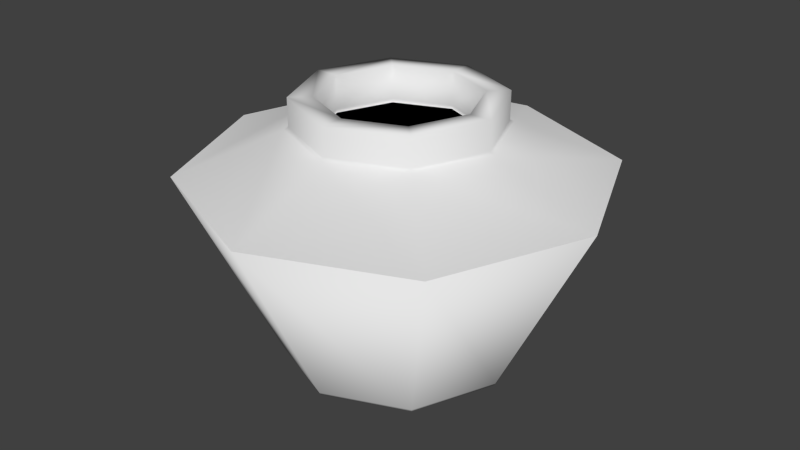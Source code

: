 # Source: Vase2.blend  (saved by Blender 2.74.0; exported with 4.5.12 LTS)
import bpy
from mathutils import Matrix  # noqa: F401  (used for matrix-valued properties, if any)

bpy.ops.wm.read_factory_settings(use_empty=True)
scene = bpy.context.scene
scene.name = 'Scene'

# ---- collections
col_collection_1 = bpy.data.collections.new('Collection 1'); scene.collection.children.link(col_collection_1)

# ---- materials (node trees are filled in below, after node groups)
mat_vase2_outside = bpy.data.materials.new('Vase2_outside')
mat_vase2_outside.alpha_threshold = 0.0
mat_vase2_outside.use_transparent_shadow = False
mat_vase2_outside.roughness = 0.5
mat_vase2_inside = bpy.data.materials.new('Vase2_inside')
mat_vase2_inside.alpha_threshold = 0.0
mat_vase2_inside.use_transparent_shadow = False
mat_vase2_inside.diffuse_color = (0.0, 0.0, 0.0, 1.0)
mat_vase2_inside.roughness = 0.5

# ---- material node trees

# ---- world
world_world = bpy.data.worlds.new('World'); scene.world = world_world
world_world.color = (0.05088, 0.05088, 0.05088)
world_world.use_sun_shadow = False
world_world.sun_shadow_jitter_overblur = 0.0
world_world.cycles.sampling_method = 'MANUAL'
world_world.cycles.sample_map_resolution = 256

# ---- meshes
me_circle = bpy.data.meshes.new('Circle')
me_circle.from_pydata([(3.708e-09, 0.3357, 0.0), (-0.2374, 0.2374, 0.0), (-0.3357, -1.468e-08, 0.0), (-0.2374, -0.2374, 0.0), (3.306e-08, -0.3357, 0.0), (0.2374, -0.2374, 0.0), (0.3357, 4.004e-09, 0.0), (0.2374, 0.2374, 0.0), (-8.134e-10, 0.6092, 0.5542), (-0.4308, 0.4308, 0.5542), (-0.6092, -2.663e-08, 0.5542), (-0.4308, -0.4308, 0.5542), (5.244e-08, -0.6092, 0.5542), (0.4308, -0.4308, 0.5542), (0.6092, 7.264e-09, 0.5542), (0.4308, 0.4308, 0.5542), (-8.134e-10, 0.6092, 0.5542), (-0.4308, 0.4308, 0.5542), (-0.6092, -2.663e-08, 0.5542), (-0.4308, -0.4308, 0.5542), (5.244e-08, -0.6092, 0.5542), (0.4308, -0.4308, 0.5542), (0.6092, 7.264e-09, 0.5542), (0.4308, 0.4308, 0.5542), (5.892e-09, 0.2934, 0.683), (-0.2075, 0.2075, 0.683), (-0.2934, -1.334e-08, 0.683), (-0.2075, -0.2075, 0.683), (3.154e-08, -0.2934, 0.683), (0.2075, -0.2075, 0.683), (0.2934, 2.983e-09, 0.683), (0.2075, 0.2075, 0.683), (5.892e-09, 0.2934, 0.7668), (-0.2075, 0.2075, 0.7668), (-0.2934, -1.334e-08, 0.7668), (-0.2075, -0.2075, 0.7668), (3.154e-08, -0.2934, 0.7668), (0.2075, -0.2075, 0.7668), (0.2934, 2.983e-09, 0.7668), (0.2075, 0.2075, 0.7668), (6.676e-09, 0.2262, 0.7668), (-0.16, 0.16, 0.7668), (-0.2262, -1.029e-08, 0.7668), (-0.16, -0.16, 0.7668), (2.645e-08, -0.2262, 0.7668), (0.16, -0.16, 0.7668), (0.2262, 2.3e-09, 0.7668), (0.16, 0.16, 0.7668), (6.676e-09, 0.2262, 0.6576), (-0.16, 0.16, 0.6576), (-0.2262, -1.029e-08, 0.6576), (-0.16, -0.16, 0.6576), (2.645e-08, -0.2262, 0.6576), (0.16, -0.16, 0.6576), (0.2262, 2.3e-09, 0.6576), (0.16, 0.16, 0.6576), (5.634e-09, 0.3056, 0.6781), (0.2161, 0.2161, 0.6781), (0.3056, 3.148e-09, 0.6781), (0.2161, -0.2161, 0.6781), (3.235e-08, -0.3056, 0.6781), (-0.2161, -0.2161, 0.6781), (-0.3056, -1.385e-08, 0.6781), (-0.2161, 0.2161, 0.6781), (0.16, 0.16, 0.6673), (6.676e-09, 0.2262, 0.6673), (0.2262, 2.3e-09, 0.6673), (0.16, -0.16, 0.6673), (2.645e-08, -0.2262, 0.6673), (-0.16, -0.16, 0.6673), (-0.2262, -1.029e-08, 0.6673), (-0.16, 0.16, 0.6673), (3.637e-09, 0.34, 0.00868), (0.2404, 0.2404, 0.00868), (0.34, 4.055e-09, 0.00868), (0.2404, -0.2404, 0.00868), (3.336e-08, -0.34, 0.00868), (-0.2404, -0.2404, 0.00868), (-0.34, -1.486e-08, 0.00868), (-0.2404, 0.2404, 0.00868)], [], [(72, 8, 15, 73), (73, 15, 14, 74), (74, 14, 13, 75), (75, 13, 12, 76), (76, 12, 11, 77), (77, 11, 10, 78), (78, 10, 9, 79), (79, 9, 8, 72), (8, 16, 23, 15), (15, 23, 22, 14), (14, 22, 21, 13), (13, 21, 20, 12), (12, 20, 19, 11), (11, 19, 18, 10), (10, 18, 17, 9), (9, 17, 16, 8), (56, 24, 31, 57), (57, 31, 30, 58), (58, 30, 29, 59), (59, 29, 28, 60), (60, 28, 27, 61), (61, 27, 26, 62), (62, 26, 25, 63), (63, 25, 24, 56), (1, 0, 7, 6, 5, 4, 3, 2), (24, 32, 39, 31), (31, 39, 38, 30), (30, 38, 37, 29), (29, 37, 36, 28), (28, 36, 35, 27), (27, 35, 34, 26), (26, 34, 33, 25), (25, 33, 32, 24), (39, 32, 40, 47), (38, 39, 47, 46), (37, 38, 46, 45), (36, 37, 45, 44), (35, 36, 44, 43), (34, 35, 43, 42), (33, 34, 42, 41), (32, 33, 41, 40), (64, 65, 48, 55), (66, 64, 55, 54), (67, 66, 54, 53), (68, 67, 53, 52), (69, 68, 52, 51), (70, 69, 51, 50), (71, 70, 50, 49), (65, 71, 49, 48), (49, 50, 51, 52, 53, 54, 55, 48), (17, 63, 56, 16), (18, 62, 63, 17), (19, 61, 62, 18), (20, 60, 61, 19), (21, 59, 60, 20), (22, 58, 59, 21), (23, 57, 58, 22), (16, 56, 57, 23), (40, 41, 71, 65), (41, 42, 70, 71), (42, 43, 69, 70), (43, 44, 68, 69), (44, 45, 67, 68), (45, 46, 66, 67), (46, 47, 64, 66), (47, 40, 65, 64), (1, 79, 72, 0), (2, 78, 79, 1), (3, 77, 78, 2), (4, 76, 77, 3), (5, 75, 76, 4), (6, 74, 75, 5), (7, 73, 74, 6), (0, 72, 73, 7)])
me_circle.polygons.foreach_set('use_smooth', [True] * 74)
me_circle.polygons.foreach_set('material_index', [0, 0, 0, 0, 0, 0, 0, 0, 0, 0, 0, 0, 0, 0, 0, 0, 0, 0, 0, 0, 0, 0, 0, 0, 0, 0, 0, 0, 0, 0, 0, 0, 0, 0, 0, 0, 0, 0, 0, 0, 0, 0, 0, 0, 0, 0, 0, 0, 0, 1, 0, 0, 0, 0, 0, 0, 0, 0, 0, 0, 0, 0, 0, 0, 0, 0, 0, 0, 0, 0, 0, 0, 0, 0])
_uv = me_circle.uv_layers.new(name='UVMap')
_uv.uv.foreach_set('vector', [0.3111, 0.1986, 0.4017, 0.004304, 0.5664, 0.1691, 0.3641, 0.2426, 0.3641, 0.2426, 0.5664, 0.1691, 0.5665, 0.4024, 0.3708, 0.3118, 0.3708, 0.3118, 0.5665, 0.4024, 0.4018, 0.5676, 0.3273, 0.3658, 0.3273, 0.3658, 0.4018, 0.5676, 0.1687, 0.5678, 0.259, 0.3736, 0.259, 0.3736, 0.1687, 0.5678, 0.004363, 0.4028, 0.2059, 0.3303, 0.2059, 0.3303, 0.004363, 0.4028, 0.004491, 0.1705, 0.2013, 0.261, 0.2013, 0.261, 0.004491, 0.1705, 0.1687, 0.004858, 0.243, 0.2057, 0.243, 0.2057, 0.1687, 0.004858, 0.4017, 0.004304, 0.3111, 0.1986, 0.4017, 0.004304, 0.4035, 0.0001293, 0.5707, 0.1674, 0.5664, 0.1691, 0.5664, 0.1691, 0.5707, 0.1674, 0.5707, 0.4042, 0.5665, 0.4024, 0.5665, 0.4024, 0.5707, 0.4042, 0.4034, 0.5719, 0.4018, 0.5676, 0.4018, 0.5676, 0.4034, 0.5719, 0.1668, 0.5719, 0.1687, 0.5678, 0.1687, 0.5678, 0.1668, 0.5719, 0.0001293, 0.4044, 0.004363, 0.4028, 0.004363, 0.4028, 0.0001293, 0.4044, 0.0003264, 0.1687, 0.004491, 0.1705, 0.004491, 0.1705, 0.0003264, 0.1687, 0.167, 0.0006195, 0.1687, 0.004858, 0.1687, 0.004858, 0.167, 0.0006195, 0.4035, 0.0001293, 0.4017, 0.004304, 0.2666, 0.8804, 0.2647, 0.8762, 0.3184, 0.8209, 0.3226, 0.8226, 0.3226, 0.8226, 0.3184, 0.8209, 0.3184, 0.745, 0.3225, 0.7433, 0.3225, 0.7433, 0.3184, 0.745, 0.265, 0.6904, 0.2668, 0.6862, 0.2668, 0.6862, 0.265, 0.6904, 0.1871, 0.6882, 0.1855, 0.6838, 0.1855, 0.6838, 0.1871, 0.6882, 0.1274, 0.7417, 0.1231, 0.7395, 0.1231, 0.7395, 0.1274, 0.7417, 0.1197, 0.8215, 0.1151, 0.8243, 0.1151, 0.8243, 0.1198, 0.8215, 0.1862, 0.8791, 0.1847, 0.8834, 0.1847, 0.8834, 0.1862, 0.8791, 0.2647, 0.8762, 0.2666, 0.8804, 0.2444, 0.2082, 0.3102, 0.2013, 0.3616, 0.2439, 0.3682, 0.3109, 0.326, 0.3634, 0.2598, 0.3709, 0.2085, 0.3291, 0.2039, 0.2618, 0.638, 0.8641, 0.6232, 0.8228, 0.684, 0.7597, 0.7237, 0.7784, 0.7237, 0.7784, 0.684, 0.7597, 0.6816, 0.6724, 0.7227, 0.6573, 0.7227, 0.6573, 0.6816, 0.6724, 0.6177, 0.6129, 0.6362, 0.5733, 0.6362, 0.5733, 0.6177, 0.6129, 0.5297, 0.6136, 0.5152, 0.5722, 0.5152, 0.5722, 0.5297, 0.6136, 0.4692, 0.6766, 0.4295, 0.6579, 0.4295, 0.6579, 0.4692, 0.6766, 0.4717, 0.764, 0.4305, 0.779, 0.4305, 0.779, 0.4717, 0.764, 0.5354, 0.8244, 0.5167, 0.8641, 0.5167, 0.8641, 0.5354, 0.8244, 0.6232, 0.8228, 0.638, 0.8641, 0.684, 0.7597, 0.6232, 0.8228, 0.6131, 0.7984, 0.6597, 0.7499, 0.6816, 0.6724, 0.684, 0.7597, 0.6597, 0.7499, 0.6575, 0.6829, 0.6177, 0.6129, 0.6816, 0.6724, 0.6575, 0.6829, 0.6076, 0.6374, 0.5297, 0.6136, 0.6177, 0.6129, 0.6076, 0.6374, 0.5397, 0.6379, 0.4692, 0.6766, 0.5297, 0.6136, 0.5397, 0.6379, 0.4935, 0.6864, 0.4717, 0.764, 0.4692, 0.6766, 0.4935, 0.6864, 0.4959, 0.7536, 0.5354, 0.8244, 0.4717, 0.764, 0.4959, 0.7536, 0.5454, 0.8, 0.6232, 0.8228, 0.5354, 0.8244, 0.5454, 0.8, 0.6131, 0.7984, 0.629, 0.7385, 0.5994, 0.7682, 0.5983, 0.7657, 0.6265, 0.7376, 0.6282, 0.6972, 0.629, 0.7385, 0.6265, 0.7376, 0.6258, 0.6984, 0.5957, 0.6693, 0.6282, 0.6972, 0.6258, 0.6984, 0.5948, 0.6718, 0.5531, 0.6677, 0.5957, 0.6693, 0.5948, 0.6718, 0.5542, 0.6701, 0.5244, 0.6975, 0.5531, 0.6677, 0.5542, 0.6701, 0.5269, 0.6983, 0.5259, 0.7394, 0.5244, 0.6975, 0.5269, 0.6983, 0.5283, 0.7382, 0.5569, 0.7686, 0.5259, 0.7394, 0.5283, 0.7382, 0.5578, 0.7661, 0.5994, 0.7682, 0.5569, 0.7686, 0.5578, 0.7661, 0.5983, 0.7657, 0.5578, 0.7661, 0.5283, 0.7382, 0.5269, 0.6983, 0.5542, 0.6701, 0.5948, 0.6718, 0.6258, 0.6984, 0.6265, 0.7376, 0.5983, 0.7657, 0.1386, 0.9999, 0.1847, 0.8834, 0.2666, 0.8804, 0.314, 0.9893, 0.0001293, 0.8657, 0.1151, 0.8243, 0.1847, 0.8834, 0.1386, 0.9999, 0.01469, 0.6853, 0.1231, 0.7395, 0.1151, 0.8243, 0.0001293, 0.8657, 0.1465, 0.5722, 0.1855, 0.6838, 0.1231, 0.7395, 0.01469, 0.6853, 0.315, 0.581, 0.2668, 0.6862, 0.1855, 0.6838, 0.1465, 0.5722, 0.4292, 0.7015, 0.3225, 0.7433, 0.2668, 0.6862, 0.315, 0.581, 0.4292, 0.867, 0.3226, 0.8226, 0.3225, 0.7433, 0.4292, 0.7015, 0.314, 0.9893, 0.2666, 0.8804, 0.3226, 0.8226, 0.4292, 0.867, 0.6131, 0.7984, 0.5454, 0.8, 0.5569, 0.7686, 0.5994, 0.7682, 0.5454, 0.8, 0.4959, 0.7536, 0.5259, 0.7394, 0.5569, 0.7686, 0.4959, 0.7536, 0.4935, 0.6864, 0.5244, 0.6975, 0.5259, 0.7394, 0.4935, 0.6864, 0.5397, 0.6379, 0.5531, 0.6677, 0.5244, 0.6975, 0.5397, 0.6379, 0.6076, 0.6374, 0.5957, 0.6693, 0.5531, 0.6677, 0.6076, 0.6374, 0.6575, 0.6829, 0.6282, 0.6972, 0.5957, 0.6693, 0.6575, 0.6829, 0.6597, 0.7499, 0.629, 0.7385, 0.6282, 0.6972, 0.6597, 0.7499, 0.6131, 0.7984, 0.5994, 0.7682, 0.629, 0.7385, 0.2444, 0.2082, 0.243, 0.2057, 0.3111, 0.1986, 0.3102, 0.2013, 0.2039, 0.2618, 0.2013, 0.261, 0.243, 0.2057, 0.2444, 0.2082, 0.2085, 0.3291, 0.2059, 0.3303, 0.2013, 0.261, 0.2039, 0.2618, 0.2598, 0.3709, 0.259, 0.3736, 0.2059, 0.3303, 0.2085, 0.3291, 0.326, 0.3634, 0.3273, 0.3658, 0.259, 0.3736, 0.2598, 0.3709, 0.3682, 0.3109, 0.3708, 0.3118, 0.3273, 0.3658, 0.326, 0.3634, 0.3616, 0.2439, 0.3641, 0.2426, 0.3708, 0.3118, 0.3682, 0.3109, 0.3102, 0.2013, 0.3111, 0.1986, 0.3641, 0.2426, 0.3616, 0.2439])
me_circle.materials.append(mat_vase2_outside)
me_circle.materials.append(mat_vase2_inside)
me_circle.use_remesh_preserve_volume = False
me_circle.use_remesh_preserve_attributes = False
me_circle.use_mirror_vertex_groups = False
me_circle.update()

# ---- objects
ob_circle = bpy.data.objects.new('Circle', me_circle)

# ---- transforms, parenting, visibility, modifiers, constraints
ob_circle.location = (0.0, 0.0, 0.0)
ob_circle.lineart.crease_threshold = 0.0

# ---- collection membership
col_collection_1.objects.link(ob_circle)

# ---- scene / render settings (as saved in the file)
scene.frame_start = 1; scene.frame_end = 250; scene.frame_set(1)
scene.render.engine = 'BLENDER_EEVEE_NEXT'
scene.render.resolution_percentage = 50
scene.render.dither_intensity = 0.0
scene.cycles.use_denoising = False
scene.cycles.samples = 10
scene.cycles.sampling_pattern = 'TABULATED_SOBOL'
scene.cycles.light_sampling_threshold = 0.0
scene.cycles.use_adaptive_sampling = False
scene.cycles.use_light_tree = False
scene.cycles.blur_glossy = 0.0
scene.cycles.pixel_filter_type = 'GAUSSIAN'
scene.cycles.sample_clamp_indirect = 0.0
scene.view_settings.view_transform = 'Standard'
bpy.context.view_layer.update()

# ---- added for rendering (the .blend has no active camera and no usable light): camera, sun
cam_auto = bpy.data.cameras.new('AutoCamera')
cam_auto.lens = 50.0
cam_auto.sensor_width = 36.0
cam_auto.clip_end = 1000.0
ob_auto_camera = bpy.data.objects.new('AutoCamera', cam_auto)
scene.collection.objects.link(ob_auto_camera)
ob_auto_camera.location = (1.74491, -2.0939, 1.77933)
ob_auto_camera.rotation_euler = (1.09748, -7.21219e-08, 0.694738)
scene.camera = ob_auto_camera
light_auto_sun = bpy.data.lights.new('AutoSun', 'SUN')
light_auto_sun.energy = 3.0
light_auto_sun.angle = 0.0523599
ob_auto_sun = bpy.data.objects.new('AutoSun', light_auto_sun)
scene.collection.objects.link(ob_auto_sun)
ob_auto_sun.rotation_euler = (0.872665, 0.174533, 0.523599)
bpy.context.view_layer.update()

